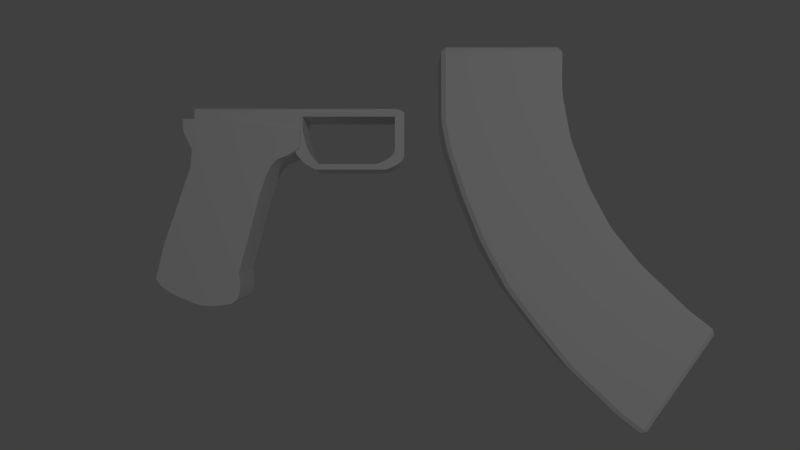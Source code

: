 # Source: ak47.blend  (saved by Blender 2.69.0; exported with 4.5.12 LTS)
import bpy
from mathutils import Matrix  # noqa: F401  (used for matrix-valued properties, if any)

bpy.ops.wm.read_factory_settings(use_empty=True)
scene = bpy.context.scene
scene.name = 'Scene'

# ---- collections
col_collection_1 = bpy.data.collections.new('Collection 1'); scene.collection.children.link(col_collection_1)

# ---- world
world_world = bpy.data.worlds.new('World'); scene.world = world_world
world_world.color = (0.05088, 0.05088, 0.05088)
world_world.use_sun_shadow = False
world_world.sun_shadow_jitter_overblur = 0.0
world_world.cycles.sampling_method = 'MANUAL'
world_world.cycles.sample_map_resolution = 256

# ---- cameras
cam_camera = bpy.data.cameras.new('Camera')
cam_camera.clip_end = 100.0
cam_camera.lens = 35.0
cam_camera.sensor_width = 32.0
cam_camera.sensor_height = 18.0
cam_camera.ortho_scale = 7.314
cam_camera.dof.focus_distance = 0.0
cam_camera.dof.aperture_fstop = 128.0

# ---- lights
light_lamp = bpy.data.lights.new('Lamp', 'POINT')
light_lamp.transmission_factor = 0.0
light_lamp.cutoff_distance = 30.0
light_lamp.energy = 100.0
light_lamp.shadow_buffer_clip_start = 1.001
light_lamp.shadow_soft_size = 0.1
light_lamp.shadow_maximum_resolution = 0.006
light_lamp.use_absolute_resolution = True
light_lamp.cycles.use_multiple_importance_sampling = False

# ---- meshes
me_plane_002 = bpy.data.meshes.new('Plane.002')
me_plane_002.from_pydata([(-0.75, -1.031, 0.2071), (1.0, -0.7732, 0.2071), (1.0, -1.031, 0.2071), (-0.5, -1.031, 0.2071), (1.0, -1.031, 0.4696), (-1.0, -1.031, 0.4696), (-0.75, 0.9947, 0.2071), (0.5, 0.9947, 0.2071), (0.0, -1.031, 0.4696), (0.25, 0.9947, 0.2071), (1.0, 0.9947, 0.2071), (-0.25, 0.9947, 0.2071), (-0.5, 0.9947, 0.2071), (-0.5, -1.031, 0.4696), (-1.0, 0.9947, 0.2071), (1.0, -2.85, 0.2071), (1.0, -2.931, 0.2071), (0.5, -1.031, 0.4696), (-0.25, -2.755, 0.2071), (1.616e-08, -2.755, 0.2071), (0.5, -2.931, 0.2071), (0.25, -2.931, 0.2071), (-1.0, -2.85, 0.2071), (-1.0, -2.755, 0.2071), (-0.75, -2.755, 0.2071), (0.75, -2.931, 0.2071), (-0.5, -2.755, 0.2071), (2.536e-08, -2.931, 0.2071), (-1.0, -2.931, 0.2071), (-0.75, -1.031, 0.4696), (0.25, -2.755, 0.2071), (-1.0, -0.7732, 0.4696), (0.75, -2.755, 0.2071), (0.75, -1.031, 0.4696), (1.0, -2.755, 0.2071), (-0.25, -2.931, 0.2071), (1.0, -0.7732, 0.4696), (-0.5, -2.931, 0.2071), (0.0, -0.7732, 0.4696), (0.5, -2.755, 0.2071), (-0.75, -2.931, 0.2071), (-0.25, -1.031, 0.4696), (0.75, 0.9947, 0.4696), (0.25, 0.9947, 0.4696), (-0.25, 0.9947, 0.4696), (0.25, -1.031, 0.4696), (-0.75, 0.9947, 0.4696), (-1.0, 0.9947, 0.06038), (1.0, 0.9947, 0.06038), (0.0, 0.9947, 0.06038), (-0.5, 0.9947, 0.06038), (0.5, 0.9947, 0.06038), (0.5, 0.9947, 0.4696), (-0.75, 0.9947, 0.06038), (-0.25, 0.9947, 0.06038), (0.25, 0.9947, 0.06038), (-0.5, 0.9947, 0.4696), (0.75, 0.9947, 0.06038), (0.0, 0.9947, 0.4696), (1.0, 0.9947, 0.4696), (-1.0, 0.9947, 0.4696), (0.75, -0.7732, 0.06038), (-0.5, -0.7732, 0.4696), (0.25, -0.7732, 0.06038), (-0.25, -0.7732, 0.06038), (-0.75, -0.7732, 0.06038), (0.5, -0.7732, 0.4696), (0.5, -0.7732, 0.06038), (-0.5, -0.7732, 0.06038), (0.25, -1.031, 0.06038), (-0.25, -1.031, 0.06038), (0.0, -0.7732, 0.06038), (1.0, -0.7732, 0.06038), (0.75, -1.031, 0.06038), (-1.0, -0.7732, 0.06038), (-0.75, -1.031, 0.06038), (0.5, -1.031, 0.06038), (-0.5, -1.031, 0.06038), (0.0, -1.031, 0.06038), (-1.0, -1.031, 0.06038), (-0.75, -0.7732, 0.4696), (-0.25, -0.7732, 0.4696), (1.0, -1.031, 0.06038), (0.25, -0.7732, 0.4696), (0.75, -0.7732, 0.4696), (1.0, -1.062, 0.6074), (-1.0, -1.062, 0.6074), (1.571e-09, -1.062, 0.6074), (-0.5, -1.062, 0.6074), (0.5, -1.062, 0.6074), (-0.75, -1.062, 0.6074), (-1.0, -0.8034, 0.6074), (0.75, -1.062, 0.6074), (1.0, -0.8034, 0.6074), (1.571e-09, -0.8034, 0.6074), (-0.25, -1.062, 0.6074), (0.25, -1.062, 0.6074), (-0.5, -0.8034, 0.6074), (0.5, -0.8034, 0.6074), (-0.75, -0.8034, 0.6074), (-0.25, -0.8034, 0.6074), (0.25, -0.8034, 0.6074), (0.75, -0.8034, 0.6074), (1.0, -1.1, 0.7367), (-1.0, -1.1, 0.7367), (3.591e-09, -1.1, 0.7367), (-0.5, -1.1, 0.7367), (0.5, -1.1, 0.7367), (-0.75, -1.1, 0.7367), (-1.0, -0.8422, 0.7367), (0.75, -1.1, 0.7367), (1.0, -0.8422, 0.7367), (3.591e-09, -0.8422, 0.7367), (-0.25, -1.1, 0.7367), (0.25, -1.1, 0.7367), (-0.5, -0.8422, 0.7367), (0.5, -0.8422, 0.7367), (-0.75, -0.8422, 0.7367), (-0.25, -0.8422, 0.7367), (0.25, -0.8422, 0.7367), (0.75, -0.8422, 0.7367), (1.0, -1.135, 0.84), (-1.0, -1.135, 0.84), (5.386e-09, -1.135, 0.84), (-0.5, -1.135, 0.84), (0.5, -1.135, 0.84), (-0.75, -1.135, 0.84), (-1.0, -0.8766, 0.84), (0.75, -1.135, 0.84), (1.0, -0.8766, 0.84), (5.386e-09, -0.8766, 0.84), (-0.25, -1.135, 0.84), (0.25, -1.135, 0.84), (-0.5, -0.8766, 0.84), (0.5, -0.8766, 0.84), (-0.75, -0.8766, 0.84), (-0.25, -0.8766, 0.84), (0.25, -0.8766, 0.84), (0.75, -0.8766, 0.84), (1.0, -1.186, 0.9305), (-1.0, -1.186, 0.9305), (8.079e-09, -1.186, 0.9305), (-0.5, -1.186, 0.9305), (0.5, -1.186, 0.9305), (-0.75, -1.186, 0.9305), (-1.0, -0.9283, 0.9305), (0.75, -1.186, 0.9305), (1.0, -0.9283, 0.9305), (8.079e-09, -0.9283, 0.9305), (-0.25, -1.186, 0.9305), (0.25, -1.186, 0.9305), (-0.5, -0.9283, 0.9305), (0.5, -0.9283, 0.9305), (-0.75, -0.9283, 0.9305), (-0.25, -0.9283, 0.9305), (0.25, -0.9283, 0.9305), (0.75, -0.9283, 0.9305), (1.0, -1.26, 1.021), (-1.0, -1.26, 1.021), (1.189e-08, -1.26, 1.021), (-0.5, -1.26, 1.021), (0.5, -1.26, 1.021), (-0.75, -1.26, 1.021), (-1.0, -1.002, 1.021), (0.75, -1.26, 1.021), (1.0, -1.002, 1.021), (1.189e-08, -1.002, 1.021), (-0.25, -1.26, 1.021), (0.25, -1.26, 1.021), (-0.5, -1.002, 1.021), (0.5, -1.002, 1.021), (-0.75, -1.002, 1.021), (-0.25, -1.002, 1.021), (0.25, -1.002, 1.021), (0.75, -1.002, 1.021), (1.0, -1.341, 1.094), (-1.0, -1.341, 1.094), (1.616e-08, -1.341, 1.094), (-0.5, -1.341, 1.094), (0.5, -1.341, 1.094), (-0.75, -1.341, 1.094), (-1.0, -1.083, 1.094), (0.75, -1.341, 1.094), (1.0, -1.083, 1.094), (1.616e-08, -1.083, 1.094), (-0.25, -1.341, 1.094), (0.25, -1.341, 1.094), (-0.5, -1.083, 1.094), (0.5, -1.083, 1.094), (-0.75, -1.083, 1.094), (-0.25, -1.083, 1.094), (0.25, -1.083, 1.094), (0.75, -1.083, 1.094), (1.0, -1.436, 1.15), (-1.0, -1.436, 1.15), (0.75, -2.52, 1.053), (-0.75, -2.52, 1.053), (0.5, -2.52, 1.053), (-0.5, -2.52, 1.053), (-1.0, -1.178, 1.15), (1.616e-08, -2.52, 1.053), (1.0, -1.178, 1.15), (2.11e-08, -1.178, 1.15), (-1.0, -2.52, 1.053), (1.0, -2.52, 1.053), (-0.5, -1.178, 1.15), (0.5, -1.178, 1.15), (-0.75, -1.178, 1.15), (-0.25, -1.178, 1.15), (0.25, -1.178, 1.15), (0.75, -1.178, 1.15), (1.0, -1.518, 1.198), (-1.0, -1.518, 1.198), (2.536e-08, -1.518, 1.198), (-0.5, -1.518, 1.198), (0.5, -1.518, 1.198), (-0.75, -1.518, 1.198), (-1.0, -1.26, 1.198), (0.75, -1.518, 1.198), (1.0, -1.26, 1.198), (2.536e-08, -1.26, 1.198), (-0.25, -1.518, 1.198), (0.25, -1.518, 1.198), (-0.5, -1.26, 1.198), (0.5, -1.26, 1.198), (-0.75, -1.26, 1.198), (-0.25, -1.26, 1.198), (0.25, -1.26, 1.198), (0.75, -1.26, 1.198), (1.0, -2.411, 1.094), (-1.0, -2.411, 1.094), (1.616e-08, -2.411, 1.094), (-0.5, -2.411, 1.094), (0.5, -2.411, 1.094), (-0.75, -2.411, 1.094), (0.75, -2.411, 1.094), (-0.25, -2.411, 1.094), (0.25, -2.411, 1.094), (1.0, -2.506, 1.15), (-1.0, -2.506, 1.15), (1.0, -2.603, 1.011), (-1.0, -2.603, 1.011), (1.616e-08, -2.603, 1.011), (-0.5, -2.603, 1.011), (0.5, -2.603, 1.011), (-0.75, -2.603, 1.011), (0.75, -2.603, 1.011), (1.0, -2.588, 1.198), (-1.0, -2.588, 1.198), (2.536e-08, -2.588, 1.198), (-0.5, -2.588, 1.198), (0.5, -2.588, 1.198), (-0.75, -2.588, 1.198), (0.75, -2.588, 1.198), (-0.25, -2.588, 1.198), (0.25, -2.588, 1.198), (-0.25, -2.52, 1.053), (0.25, -2.52, 1.053), (1.0, -2.614, 1.109), (-1.0, -2.614, 1.109), (0.75, -2.645, 0.9832), (-0.75, -2.645, 0.9832), (0.5, -2.645, 0.9832), (-0.5, -2.645, 0.9832), (1.616e-08, -2.645, 0.9832), (-1.0, -2.645, 0.9832), (1.0, -2.645, 0.9832), (1.0, -2.696, 1.156), (-1.0, -2.696, 1.156), (2.536e-08, -2.696, 1.156), (-0.5, -2.696, 1.156), (0.5, -2.696, 1.156), (-0.75, -2.696, 1.156), (0.75, -2.696, 1.156), (-0.25, -2.696, 1.156), (0.25, -2.696, 1.156), (-0.25, -2.603, 1.011), (0.25, -2.603, 1.011), (1.0, -2.698, 1.067), (-1.0, -2.698, 1.067), (1.0, -2.78, 1.114), (-1.0, -2.78, 1.114), (2.536e-08, -2.78, 1.114), (-0.5, -2.78, 1.114), (0.5, -2.78, 1.114), (-0.75, -2.78, 1.114), (0.75, -2.78, 1.114), (-0.25, -2.78, 1.114), (0.25, -2.78, 1.114), (-0.25, -2.645, 0.9832), (0.25, -2.645, 0.9832), (1.0, -2.739, 1.039), (-1.0, -2.739, 1.039), (1.0, -2.709, 0.9277), (-1.0, -2.709, 0.9277), (1.616e-08, -2.709, 0.9277), (-0.5, -2.709, 0.9277), (0.5, -2.709, 0.9277), (-0.75, -2.709, 0.9277), (0.75, -2.709, 0.9277), (1.0, -2.821, 1.087), (-1.0, -2.821, 1.087), (2.536e-08, -2.821, 1.087), (-0.5, -2.821, 1.087), (0.5, -2.821, 1.087), (-0.75, -2.821, 1.087), (0.75, -2.821, 1.087), (-0.25, -2.821, 1.087), (0.25, -2.821, 1.087), (0.75, -2.679, 0.9577), (-0.75, -2.679, 0.9577), (0.5, -2.679, 0.9577), (-0.5, -2.679, 0.9577), (1.616e-08, -2.679, 0.9577), (-1.0, -2.679, 0.9577), (1.0, -2.679, 0.9577), (-0.25, -2.679, 0.9577), (0.25, -2.679, 0.9577), (1.0, -2.774, 1.014), (-1.0, -2.774, 1.014), (0.75, -2.723, 0.9069), (-0.75, -2.723, 0.9069), (0.5, -2.723, 0.9069), (-0.5, -2.723, 0.9069), (1.616e-08, -2.723, 0.9069), (-1.0, -2.723, 0.9069), (1.0, -2.723, 0.9069), (1.0, -2.856, 1.061), (-1.0, -2.856, 1.061), (2.536e-08, -2.856, 1.061), (-0.5, -2.856, 1.061), (0.5, -2.856, 1.061), (-0.75, -2.856, 1.061), (0.75, -2.856, 1.061), (-0.25, -2.856, 1.061), (0.25, -2.856, 1.061), (-0.25, -2.709, 0.9277), (0.25, -2.709, 0.9277), (1.0, -2.804, 0.9837), (-1.0, -2.804, 0.9837), (1.0, -2.739, 0.8745), (-1.0, -2.739, 0.8745), (1.616e-08, -2.739, 0.8745), (-0.5, -2.739, 0.8745), (0.5, -2.739, 0.8745), (-0.75, -2.739, 0.8745), (0.75, -2.739, 0.8745), (1.0, -2.886, 1.031), (-1.0, -2.886, 1.031), (2.536e-08, -2.886, 1.031), (-0.5, -2.886, 1.031), (0.5, -2.886, 1.031), (-0.75, -2.886, 1.031), (0.75, -2.886, 1.031), (-0.25, -2.886, 1.031), (0.25, -2.886, 1.031), (-0.25, -2.723, 0.9069), (0.25, -2.723, 0.9069), (1.0, -2.818, 0.9629), (-1.0, -2.818, 0.9629), (0.75, -2.751, 0.8445), (-0.75, -2.751, 0.8445), (0.5, -2.751, 0.8445), (-0.5, -2.751, 0.8445), (1.616e-08, -2.751, 0.8445), (-1.0, -2.751, 0.8445), (1.0, -2.751, 0.8445), (1.0, -2.9, 1.01), (-1.0, -2.9, 1.01), (2.536e-08, -2.9, 1.01), (-0.5, -2.9, 1.01), (0.5, -2.9, 1.01), (-0.75, -2.9, 1.01), (0.75, -2.9, 1.01), (-0.25, -2.9, 1.01), (0.25, -2.9, 1.01), (-0.25, -2.739, 0.8745), (0.25, -2.739, 0.8745), (1.0, -2.834, 0.9305), (-1.0, -2.834, 0.9305), (1.0, -2.755, 0.8098), (-1.0, -2.755, 0.8098), (1.616e-08, -2.755, 0.8098), (-0.5, -2.755, 0.8098), (0.5, -2.755, 0.8098), (-0.75, -2.755, 0.8098), (0.75, -2.755, 0.8098), (1.0, -2.916, 0.9779), (-1.0, -2.916, 0.9779), (2.536e-08, -2.916, 0.9779), (-0.5, -2.916, 0.9779), (0.5, -2.916, 0.9779), (-0.75, -2.916, 0.9779), (0.75, -2.916, 0.9779), (-0.25, -2.916, 0.9779), (0.25, -2.916, 0.9779), (-0.25, -2.751, 0.8445), (0.25, -2.751, 0.8445), (1.0, -2.846, 0.9004), (-1.0, -2.846, 0.9004), (0.75, -2.755, 0.061), (-0.75, -2.755, 0.061), (0.5, -2.755, 0.061), (-0.5, -2.755, 0.061), (1.616e-08, -2.755, 0.061), (-1.0, -2.755, 0.061), (1.0, -2.755, 0.061), (1.0, -2.928, 0.9478), (-1.0, -2.928, 0.9478), (2.536e-08, -2.928, 0.9478), (-0.5, -2.928, 0.9478), (0.5, -2.928, 0.9478), (-0.75, -2.928, 0.9478), (0.75, -2.928, 0.9478), (-0.25, -2.928, 0.9478), (0.25, -2.928, 0.9478), (-0.25, -2.755, 0.8098), (0.25, -2.755, 0.8098), (1.0, -2.85, 0.8658), (-1.0, -2.85, 0.8658), (1.0, -2.931, 0.9131), (-1.0, -2.931, 0.9131), (2.536e-08, -2.931, 0.9131), (-0.5, -2.931, 0.9131), (0.5, -2.931, 0.9131), (-0.75, -2.931, 0.9131), (0.75, -2.931, 0.9131), (-0.25, -2.931, 0.9131), (0.25, -2.931, 0.9131), (-0.25, -2.755, 0.061), (0.25, -2.755, 0.061), (1.0, -2.85, 0.08037), (-1.0, -2.85, 0.08037), (2.11e-08, -2.85, 0.08037), (-0.5, -2.85, 0.08037), (0.5, -2.85, 0.08037), (-0.75, -2.85, 0.08037), (0.75, -2.85, 0.08037), (-0.25, -2.85, 0.08037), (0.25, -2.85, 0.08037), (1.0, -2.931, 0.1277), (-1.0, -2.931, 0.1277), (2.536e-08, -2.931, 0.1277), (-0.5, -2.931, 0.1277), (0.5, -2.931, 0.1277), (-0.75, -2.931, 0.1277), (0.75, -2.931, 0.1277), (-0.25, -2.931, 0.1277), (0.25, -2.931, 0.1277), (0.25, -1.031, 0.2071), (0.0, -1.031, 0.2071), (-0.25, -1.031, 0.2071), (0.5, -1.031, 0.2071), (0.75, -1.031, 0.2071), (0.0, 0.9947, 0.2071), (0.75, 0.9947, 0.2071), (-1.0, -0.7732, 0.2071), (-1.0, -1.031, 0.2071)], [], [(60, 46, 6, 14), (422, 427, 35, 27), (43, 52, 7, 9), (56, 44, 11, 12), (74, 456, 14, 47), (425, 421, 28, 40), (384, 386, 32, 39), (423, 425, 40, 37), (418, 420, 16, 15), (416, 382, 19, 18), (424, 428, 21, 20), (419, 381, 23, 22), (381, 385, 24, 23), (426, 424, 20, 25), (383, 416, 18, 26), (428, 422, 27, 21), (385, 383, 26, 24), (420, 426, 25, 16), (421, 419, 22, 28), (382, 417, 30, 19), (386, 380, 34, 32), (427, 423, 37, 35), (380, 418, 15, 34), (417, 384, 39, 30), (65, 74, 47, 53), (84, 36, 59, 42), (456, 31, 60, 14), (72, 61, 57, 48), (38, 83, 43, 58), (80, 62, 56, 46), (67, 63, 55, 51), (71, 64, 54, 49), (81, 38, 58, 44), (68, 65, 53, 50), (12, 11, 54, 50), (9, 7, 51, 55), (14, 6, 53, 47), (7, 455, 57, 51), (11, 454, 49, 54), (6, 12, 50, 53), (454, 9, 55, 49), (455, 10, 48, 57), (453, 452, 76, 73), (66, 84, 42, 52), (2, 453, 73, 82), (31, 80, 46, 60), (61, 67, 51, 57), (451, 3, 77, 70), (83, 66, 52, 43), (63, 71, 49, 55), (452, 449, 69, 76), (450, 451, 70, 78), (62, 81, 44, 56), (449, 450, 78, 69), (64, 68, 50, 54), (33, 4, 85, 92), (83, 38, 94, 101), (3, 0, 75, 77), (62, 80, 99, 97), (13, 41, 95, 88), (1, 2, 82, 72), (0, 457, 79, 75), (1, 72, 48, 10), (79, 74, 65, 68, 64, 71, 63, 67, 61, 72, 82, 73, 76, 69, 78, 70, 77, 75), (38, 81, 100, 94), (84, 66, 98, 102), (457, 456, 74, 79), (45, 17, 89, 96), (41, 8, 87, 95), (95, 87, 105, 113), (94, 100, 118, 112), (101, 94, 112, 119), (90, 88, 106, 108), (88, 95, 113, 106), (86, 90, 108, 104), (92, 85, 103, 110), (93, 102, 120, 111), (36, 84, 102, 93), (17, 33, 92, 89), (31, 5, 86, 91), (81, 62, 97, 100), (5, 29, 90, 86), (4, 36, 93, 85), (29, 13, 88, 90), (66, 83, 101, 98), (8, 45, 96, 87), (80, 31, 91, 99), (104, 108, 126, 122), (110, 103, 121, 128), (111, 120, 138, 129), (115, 117, 135, 133), (118, 115, 133, 136), (105, 114, 132, 123), (116, 119, 137, 134), (107, 110, 128, 125), (85, 93, 111, 103), (99, 91, 109, 117), (102, 98, 116, 120), (91, 86, 104, 109), (96, 89, 107, 114), (89, 92, 110, 107), (98, 101, 119, 116), (87, 96, 114, 105), (100, 97, 115, 118), (97, 99, 117, 115), (125, 128, 146, 143), (132, 125, 143, 150), (127, 122, 140, 145), (138, 134, 152, 156), (135, 127, 145, 153), (121, 129, 147, 139), (131, 123, 141, 149), (130, 136, 154, 148), (106, 113, 131, 124), (108, 106, 124, 126), (119, 112, 130, 137), (112, 118, 136, 130), (113, 105, 123, 131), (103, 111, 129, 121), (117, 109, 127, 135), (120, 116, 134, 138), (109, 104, 122, 127), (114, 107, 125, 132), (148, 154, 172, 166), (155, 148, 166, 173), (144, 142, 160, 162), (142, 149, 167, 160), (140, 144, 162, 158), (146, 139, 157, 164), (147, 156, 174, 165), (151, 153, 171, 169), (134, 137, 155, 152), (123, 132, 150, 141), (136, 133, 151, 154), (133, 135, 153, 151), (129, 138, 156, 147), (128, 121, 139, 146), (122, 126, 144, 140), (124, 131, 149, 142), (126, 124, 142, 144), (137, 130, 148, 155), (169, 171, 189, 187), (172, 169, 187, 190), (159, 168, 186, 177), (170, 173, 191, 188), (161, 164, 182, 179), (168, 161, 179, 186), (163, 158, 176, 181), (174, 170, 188, 192), (149, 141, 159, 167), (139, 147, 165, 157), (153, 145, 163, 171), (156, 152, 170, 174), (145, 140, 158, 163), (150, 143, 161, 168), (143, 146, 164, 161), (152, 155, 173, 170), (141, 150, 168, 159), (154, 151, 169, 172), (181, 176, 194, 199), (192, 188, 206, 210), (189, 181, 199, 207), (175, 183, 201, 193), (182, 175, 229, 235), (184, 190, 208, 202), (191, 184, 202, 209), (214, 216, 252, 250), (165, 174, 192, 183), (164, 157, 175, 182), (158, 162, 180, 176), (160, 167, 185, 178), (162, 160, 178, 180), (173, 166, 184, 191), (166, 172, 190, 184), (167, 159, 177, 185), (157, 165, 183, 175), (171, 163, 181, 189), (216, 212, 248, 252), (175, 193, 238, 229), (177, 186, 237, 231), (221, 214, 250, 254), (201, 210, 228, 219), (205, 207, 225, 223), (208, 205, 223, 226), (211, 218, 253, 247), (179, 182, 235, 233), (193, 211, 247, 238), (188, 191, 209, 206), (222, 213, 249, 255), (190, 187, 205, 208), (187, 189, 207, 205), (183, 192, 210, 201), (194, 176, 230, 239), (186, 179, 233, 237), (218, 215, 251, 253), (212, 216, 225, 217), (216, 214, 223, 225), (214, 221, 226, 223), (221, 213, 220, 226), (213, 222, 227, 220), (222, 215, 224, 227), (215, 218, 228, 224), (218, 211, 219, 228), (209, 202, 220, 227), (202, 208, 226, 220), (185, 177, 231, 236), (193, 201, 219, 211), (207, 199, 217, 225), (210, 206, 224, 228), (199, 194, 212, 217), (215, 222, 255, 251), (180, 178, 232, 234), (206, 209, 227, 224), (255, 249, 269, 275), (232, 236, 256, 198), (253, 251, 271, 273), (239, 230, 203, 259), (235, 229, 204, 195), (251, 255, 275, 271), (236, 231, 200, 256), (238, 247, 267, 258), (252, 248, 268, 272), (249, 254, 274, 269), (233, 235, 195, 197), (250, 252, 272, 270), (237, 233, 197, 257), (229, 238, 258, 204), (230, 234, 196, 203), (254, 250, 270, 274), (212, 194, 239, 248), (176, 180, 234, 230), (178, 185, 236, 232), (213, 221, 254, 249), (273, 271, 284, 286), (195, 204, 240, 246), (259, 203, 241, 279), (271, 275, 288, 284), (256, 200, 242, 276), (258, 267, 280, 278), (272, 268, 281, 285), (269, 274, 287, 282), (197, 195, 246, 244), (270, 272, 285, 283), (257, 197, 244, 277), (204, 258, 278, 240), (274, 270, 283, 287), (203, 196, 245, 241), (200, 257, 277, 242), (268, 259, 279, 281), (234, 232, 198, 196), (247, 253, 273, 267), (248, 239, 259, 268), (231, 237, 257, 200), (276, 242, 264, 289), (278, 280, 300, 291), (285, 281, 301, 305), (282, 287, 307, 302), (244, 246, 260, 262), (283, 285, 305, 303), (277, 244, 262, 290), (240, 278, 291, 266), (287, 283, 303, 307), (246, 240, 266, 260), (242, 277, 290, 264), (281, 279, 292, 301), (280, 286, 306, 300), (245, 243, 263, 261), (288, 282, 302, 308), (243, 276, 289, 263), (198, 256, 276, 243), (275, 269, 282, 288), (196, 198, 243, 245), (267, 273, 286, 280), (290, 262, 311, 317), (266, 291, 318, 315), (307, 303, 330, 334), (264, 290, 317, 313), (265, 261, 310, 314), (301, 292, 319, 328), (300, 306, 333, 327), (261, 263, 312, 310), (308, 302, 329, 335), (263, 289, 316, 312), (306, 304, 331, 333), (292, 265, 314, 319), (260, 266, 315, 309), (304, 308, 335, 331), (289, 264, 313, 316), (291, 300, 327, 318), (284, 288, 308, 304), (279, 241, 265, 292), (241, 245, 261, 265), (286, 284, 304, 306), (315, 318, 338, 293), (309, 315, 293, 299), (334, 330, 350, 354), (313, 317, 337, 295), (328, 319, 339, 348), (327, 333, 353, 347), (310, 312, 296, 298), (335, 329, 349, 355), (312, 316, 336, 296), (333, 331, 351, 353), (319, 314, 294, 339), (314, 310, 298, 294), (331, 335, 355, 351), (316, 313, 295, 336), (318, 327, 347, 338), (332, 328, 348, 352), (303, 305, 332, 330), (262, 260, 309, 311), (302, 307, 334, 329), (305, 301, 328, 332), (348, 339, 359, 368), (347, 353, 373, 367), (298, 296, 323, 321), (355, 349, 369, 375), (296, 336, 356, 323), (294, 298, 321, 325), (353, 351, 371, 373), (339, 294, 325, 359), (351, 355, 375, 371), (336, 295, 324, 356), (338, 347, 367, 358), (352, 348, 368, 372), (349, 354, 374, 369), (297, 299, 320, 322), (350, 352, 372, 370), (337, 297, 322, 357), (317, 311, 297, 337), (330, 332, 352, 350), (311, 309, 299, 297), (329, 334, 354, 349), (375, 369, 389, 395), (323, 356, 376, 343), (373, 371, 391, 393), (320, 326, 340, 346), (359, 325, 341, 379), (371, 375, 395, 391), (356, 324, 342, 376), (358, 367, 387, 378), (372, 368, 388, 392), (369, 374, 394, 389), (322, 320, 346, 344), (370, 372, 392, 390), (357, 322, 344, 377), (326, 358, 378, 340), (374, 370, 390, 394), (325, 321, 345, 341), (295, 337, 357, 324), (354, 350, 370, 374), (299, 293, 326, 320), (293, 338, 358, 326), (379, 341, 365, 399), (391, 395, 415, 411), (376, 342, 364, 396), (378, 387, 407, 398), (392, 388, 408, 412), (389, 394, 414, 409), (344, 346, 360, 362), (390, 392, 412, 410), (377, 344, 362, 397), (340, 378, 398, 366), (394, 390, 410, 414), (346, 340, 366, 360), (342, 377, 397, 364), (388, 379, 399, 408), (387, 393, 413, 407), (345, 343, 363, 361), (321, 323, 343, 345), (367, 373, 393, 387), (368, 359, 379, 388), (324, 357, 377, 342), (412, 408, 421, 425), (409, 414, 427, 422), (362, 360, 386, 384), (410, 412, 425, 423), (397, 362, 384, 417), (366, 398, 418, 380), (414, 410, 423, 427), (365, 361, 385, 381), (364, 397, 417, 382), (408, 399, 419, 421), (407, 413, 426, 420), (361, 363, 383, 385), (415, 409, 422, 428), (363, 396, 416, 383), (413, 411, 424, 426), (360, 366, 380, 386), (341, 345, 361, 365), (393, 391, 411, 413), (343, 376, 396, 363), (395, 389, 409, 415), (30, 39, 402, 430), (34, 15, 431, 406), (35, 37, 443, 447), (32, 34, 406, 400), (19, 30, 430, 404), (28, 22, 432, 441), (16, 25, 446, 440), (24, 26, 403, 401), (21, 27, 442, 448), (26, 18, 429, 403), (25, 20, 444, 446), (23, 24, 401, 405), (22, 23, 405, 432), (20, 21, 448, 444), (18, 19, 404, 429), (15, 16, 440, 431), (398, 407, 420, 418), (396, 364, 382, 416), (411, 415, 428, 424), (399, 365, 381, 419), (429, 404, 433, 438), (401, 403, 434, 436), (436, 434, 443, 445), (434, 438, 447, 443), (432, 436, 445, 441), (437, 431, 440, 446), (433, 439, 448, 442), (430, 402, 435, 439), (402, 400, 437, 435), (404, 430, 439, 433), (400, 406, 431, 437), (405, 401, 436, 432), (403, 429, 438, 434), (438, 433, 442, 447), (439, 435, 444, 448), (435, 437, 446, 444), (37, 40, 445, 443), (39, 32, 400, 402), (27, 35, 447, 442), (40, 28, 441, 445), (52, 42, 455, 7), (44, 58, 454, 11), (46, 56, 12, 6), (58, 43, 9, 454), (42, 59, 10, 455), (33, 17, 452, 453), (4, 33, 453, 2), (41, 13, 3, 451), (17, 45, 449, 452), (8, 41, 451, 450), (45, 8, 450, 449), (13, 29, 0, 3), (36, 4, 2, 1), (29, 5, 457, 0), (36, 1, 10, 59), (5, 31, 456, 457), (401, 405, 79, 75), (403, 401, 75, 77), (429, 403, 77, 70), (404, 429, 70, 78), (430, 404, 78, 69), (402, 430, 69, 76), (400, 402, 76, 73), (406, 400, 73, 82), (0, 457, 23, 24), (24, 26, 3, 0), (451, 3, 26, 18), (450, 451, 18, 19), (449, 450, 19, 30), (452, 449, 30, 39), (453, 452, 39, 32), (2, 453, 32, 34), (2, 34, 406, 82), (23, 457, 79, 405)])
me_plane_002.use_remesh_preserve_volume = False
me_plane_002.use_remesh_preserve_attributes = False
me_plane_002.use_mirror_vertex_groups = False
me_plane_002.update()
me_plane = bpy.data.meshes.new('Plane')
me_plane.from_pydata([(1.373, -1.332, -0.112), (-1.373, -1.332, -0.112), (1.373, 1.231, -0.05187), (-1.373, 1.231, -0.05187), (1.373, -1.221, -1.117), (-1.373, -1.221, -1.117), (1.373, 1.362, -1.176), (-1.373, 1.362, -1.176), (1.373, -0.9884, -3.708), (-1.373, -0.9884, -3.708), (1.373, 1.422, -3.83), (-1.373, 1.422, -3.83), (1.373, -0.9653, -4.293), (-1.373, -0.9653, -4.293), (1.373, 1.577, -4.367), (-1.373, 1.577, -4.367), (1.373, -0.9879, -4.593), (-1.373, -0.9879, -4.593), (1.373, 1.993, -4.77), (-1.373, 1.993, -4.77), (1.373, -1.01, -4.764), (-1.373, -1.01, -4.764), (1.373, 2.092, -4.933), (-1.373, 2.092, -4.933), (1.373, -1.091, -4.948), (-1.373, -1.091, -4.948), (1.373, 2.196, -5.187), (-1.373, 2.196, -5.187), (-9.101e-18, -1.332, -0.112), (-2.041e-18, 1.231, -0.05187), (-1.373, -0.09873, 0.2699), (1.373, -0.09873, 0.2699), (2.192e-17, -0.09873, 0.2699), (-0.6863, -1.332, -0.112), (-0.6863, 1.231, -0.05187), (-1.373, -0.7506, 0.176), (1.373, 0.6047, 0.2229), (0.6863, -1.332, -0.112), (0.6863, 1.231, -0.05187), (-1.373, 0.6047, 0.2229), (1.373, -0.7506, 0.176), (0.6863, -0.09873, 0.2699), (-0.6863, -0.09873, 0.2699), (1.43e-17, -0.7506, 0.176), (1.811e-17, 0.6047, 0.2229), (0.6863, 0.6047, 0.2229), (0.6863, -0.7506, 0.176), (-0.6863, -0.7506, 0.176), (-0.6863, 0.6047, 0.2229), (-1.029, -1.332, -0.112), (-1.029, 1.231, -0.05187), (-1.373, -1.044, 0.04074), (1.373, 0.9822, 0.1291), (1.029, -1.332, -0.112), (1.029, 1.231, -0.05187), (-1.373, 0.9822, 0.1291), (1.373, -1.044, 0.04074), (1.029, -0.09873, 0.2699), (-1.029, -0.09873, 0.2699), (3.31e-18, -1.044, 0.04074), (2.097e-17, 0.2487, 0.2581), (-0.3431, -1.332, -0.112), (-0.3431, 1.231, -0.05187), (-1.373, -0.4397, 0.264), (1.373, 0.2487, 0.2581), (0.3431, -1.332, -0.112), (0.3431, 1.231, -0.05187), (-1.373, 0.2487, 0.2581), (1.373, -0.4397, 0.264), (0.3431, -0.09873, 0.2699), (-0.3431, -0.09873, 0.2699), (2.145e-17, -0.4397, 0.264), (1.048e-17, 0.9822, 0.1291), (1.029, 0.6047, 0.2229), (0.3431, 0.6047, 0.2229), (0.6863, 0.2487, 0.2581), (0.6863, 0.9822, 0.1291), (1.029, -0.7506, 0.176), (0.3431, -0.7506, 0.176), (0.6863, -1.044, 0.04074), (0.6863, -0.4397, 0.264), (-0.3431, -0.7506, 0.176), (-1.029, -0.7506, 0.176), (-0.6863, -1.044, 0.04074), (-0.6863, -0.4397, 0.264), (-0.3431, 0.6047, 0.2229), (-1.029, 0.6047, 0.2229), (-0.6863, 0.2487, 0.2581), (-0.6863, 0.9822, 0.1291), (1.029, 0.9822, 0.1291), (1.029, -0.4397, 0.264), (-0.3431, -0.4397, 0.264), (-0.3431, 0.9822, 0.1291), (1.029, 0.2487, 0.2581), (0.3431, 0.2487, 0.2581), (0.3431, 0.9822, 0.1291), (1.029, -1.044, 0.04074), (0.3431, -1.044, 0.04074), (0.3431, -0.4397, 0.264), (-0.3431, -1.044, 0.04074), (-1.029, -1.044, 0.04074), (-1.029, -0.4397, 0.264), (-0.3431, 0.2487, 0.2581), (-1.029, 0.2487, 0.2581), (-1.029, 0.9822, 0.1291), (-0.3431, -1.221, -1.117), (0.3431, -1.221, -1.117), (1.029, -1.221, -1.117), (-1.029, -1.221, -1.117), (-0.6863, -1.221, -1.117), (0.6863, -1.221, -1.117), (0.0, -1.221, -1.117), (-0.1716, -1.332, -0.112), (-0.5147, -1.332, -0.112), (-0.8578, -1.332, -0.112), (-1.201, -1.332, -0.112), (-1.373, -1.436, -0.6729), (0.8578, -1.332, -0.112), (1.201, -1.332, -0.112), (0.5147, -1.332, -0.112), (0.1716, -1.332, -0.112), (1.373, -1.436, -0.6729), (1.201, -1.221, -1.117), (0.8578, -1.221, -1.117), (0.5147, -1.221, -1.117), (0.1716, -1.221, -1.117), (-0.1716, -1.221, -1.117), (-0.5147, -1.221, -1.117), (-0.8578, -1.221, -1.117), (-1.201, -1.221, -1.117), (-1.029, -1.436, -0.6729), (-0.6863, -1.436, -0.6729), (-0.3431, -1.436, -0.6729), (-6.844e-18, -1.436, -0.6729), (0.3431, -1.436, -0.6729), (0.6863, -1.436, -0.6729), (1.029, -1.436, -0.6729), (-0.1716, -1.436, -0.6729), (-0.5147, -1.436, -0.6729), (-1.201, -1.436, -0.6729), (-0.8578, -1.436, -0.6729), (0.1716, -1.436, -0.6729), (0.5147, -1.436, -0.6729), (0.8578, -1.436, -0.6729), (1.201, -1.436, -0.6729), (-0.2573, -1.332, -0.112), (-0.4289, -1.332, -0.112), (-0.9436, -1.332, -0.112), (-1.115, -1.332, -0.112), (-1.373, -1.343, -0.9003), (0.9436, -1.332, -0.112), (1.115, -1.332, -0.112), (0.4289, -1.332, -0.112), (0.2573, -1.332, -0.112), (1.373, -1.343, -0.9003), (1.287, -1.221, -1.117), (0.772, -1.221, -1.117), (0.6005, -1.221, -1.117), (0.08578, -1.221, -1.117), (-0.08578, -1.221, -1.117), (-0.6005, -1.221, -1.117), (-0.772, -1.221, -1.117), (-1.287, -1.221, -1.117), (-1.029, -1.343, -0.9003), (-0.6863, -1.343, -0.9003), (-0.3431, -1.343, -0.9003), (-3.633e-18, -1.343, -0.9003), (0.3431, -1.343, -0.9003), (0.6863, -1.343, -0.9003), (1.029, -1.343, -0.9003), (-0.08578, -1.332, -0.112), (-0.6005, -1.332, -0.112), (-0.772, -1.332, -0.112), (-1.287, -1.332, -0.112), (-1.373, -1.463, -0.4216), (0.772, -1.332, -0.112), (1.287, -1.332, -0.112), (0.6005, -1.332, -0.112), (0.08578, -1.332, -0.112), (1.373, -1.463, -0.4216), (1.115, -1.221, -1.117), (0.9436, -1.221, -1.117), (0.4289, -1.221, -1.117), (0.2573, -1.221, -1.117), (-0.2573, -1.221, -1.117), (-0.4289, -1.221, -1.117), (-0.9436, -1.221, -1.117), (-1.115, -1.221, -1.117), (-1.029, -1.463, -0.4216), (-0.6863, -1.463, -0.4216), (-0.3431, -1.463, -0.4216), (-9.119e-18, -1.463, -0.4216), (0.3431, -1.463, -0.4216), (0.6863, -1.463, -0.4216), (1.029, -1.463, -0.4216), (-0.2573, -1.436, -0.6729), (-0.08578, -1.436, -0.6729), (-0.1716, -1.463, -0.4216), (-0.1716, -1.343, -0.9003), (-0.5147, -1.343, -0.9003), (-0.5147, -1.463, -0.4216), (-0.6005, -1.436, -0.6729), (-0.4289, -1.436, -0.6729), (-1.201, -1.343, -0.9003), (-1.201, -1.463, -0.4216), (-1.287, -1.436, -0.6729), (-1.115, -1.436, -0.6729), (-0.9436, -1.436, -0.6729), (-0.772, -1.436, -0.6729), (-0.8578, -1.463, -0.4216), (-0.8578, -1.343, -0.9003), (0.1716, -1.343, -0.9003), (0.1716, -1.463, -0.4216), (0.08578, -1.436, -0.6729), (0.2573, -1.436, -0.6729), (0.4289, -1.436, -0.6729), (0.6005, -1.436, -0.6729), (0.5147, -1.463, -0.4216), (0.5147, -1.343, -0.9003), (0.8578, -1.343, -0.9003), (0.8578, -1.463, -0.4216), (0.772, -1.436, -0.6729), (0.9436, -1.436, -0.6729), (1.115, -1.436, -0.6729), (1.287, -1.436, -0.6729), (1.201, -1.463, -0.4216), (1.201, -1.343, -0.9003), (-0.2573, -1.343, -0.9003), (-0.4289, -1.343, -0.9003), (-1.115, -1.343, -0.9003), (-0.9436, -1.343, -0.9003), (0.2573, -1.343, -0.9003), (0.4289, -1.343, -0.9003), (0.9436, -1.343, -0.9003), (1.115, -1.343, -0.9003), (-0.2573, -1.463, -0.4216), (-0.08578, -1.463, -0.4216), (-0.08578, -1.343, -0.9003), (-0.6005, -1.343, -0.9003), (-0.6005, -1.463, -0.4216), (-0.4289, -1.463, -0.4216), (-1.287, -1.343, -0.9003), (-1.287, -1.463, -0.4216), (-1.115, -1.463, -0.4216), (-0.9436, -1.463, -0.4216), (-0.772, -1.463, -0.4216), (-0.772, -1.343, -0.9003), (0.08578, -1.343, -0.9003), (0.08578, -1.463, -0.4216), (0.2573, -1.463, -0.4216), (0.4289, -1.463, -0.4216), (0.6005, -1.463, -0.4216), (0.6005, -1.343, -0.9003), (0.772, -1.343, -0.9003), (0.772, -1.463, -0.4216), (0.9436, -1.463, -0.4216), (1.115, -1.463, -0.4216), (1.287, -1.463, -0.4216), (1.287, -1.343, -0.9003), (-0.3002, -1.332, -0.112), (-0.386, -1.332, -0.112), (-0.9865, -1.332, -0.112), (-1.072, -1.332, -0.112), (-1.373, -1.287, -1.011), (0.9865, -1.332, -0.112), (1.072, -1.332, -0.112), (0.386, -1.332, -0.112), (0.3002, -1.332, -0.112), (1.373, -1.287, -1.011), (1.33, -1.221, -1.117), (0.7291, -1.221, -1.117), (0.6434, -1.221, -1.117), (0.04289, -1.221, -1.117), (-0.04289, -1.221, -1.117), (-0.6434, -1.221, -1.117), (-0.7291, -1.221, -1.117), (-1.33, -1.221, -1.117), (-1.029, -1.287, -1.011), (-0.6863, -1.287, -1.011), (-0.3431, -1.287, -1.011), (-1.886e-18, -1.287, -1.011), (0.3431, -1.287, -1.011), (0.6863, -1.287, -1.011), (1.029, -1.287, -1.011), (-0.04289, -1.332, -0.112), (-0.6434, -1.332, -0.112), (-0.7291, -1.332, -0.112), (-1.33, -1.332, -0.112), (-1.373, -1.458, -0.2888), (0.7291, -1.332, -0.112), (1.33, -1.332, -0.112), (0.6434, -1.332, -0.112), (0.04289, -1.332, -0.112), (1.373, -1.458, -0.2888), (1.072, -1.221, -1.117), (0.9865, -1.221, -1.117), (0.386, -1.221, -1.117), (0.3002, -1.221, -1.117), (-0.3002, -1.221, -1.117), (-0.386, -1.221, -1.117), (-0.9865, -1.221, -1.117), (-1.072, -1.221, -1.117), (-1.029, -1.458, -0.2888), (-0.6863, -1.458, -0.2888), (-0.3431, -1.458, -0.2888), (-9.976e-18, -1.458, -0.2888), (0.3431, -1.458, -0.2888), (0.6863, -1.458, -0.2888), (1.029, -1.458, -0.2888), (-0.3002, -1.436, -0.6729), (-0.04289, -1.436, -0.6729), (-0.1716, -1.458, -0.2888), (-0.1716, -1.399, -0.7902), (-0.5147, -1.287, -1.011), (-0.5147, -1.458, -0.2888), (-0.6434, -1.436, -0.6729), (-0.4718, -1.436, -0.6729), (-1.201, -1.287, -1.011), (-1.201, -1.458, -0.2888), (-1.33, -1.436, -0.6729), (-1.158, -1.436, -0.6729), (-0.9865, -1.436, -0.6729), (-0.7291, -1.436, -0.6729), (-0.8578, -1.458, -0.2888), (-0.8578, -1.399, -0.7902), (0.1716, -1.287, -1.011), (0.1716, -1.458, -0.2888), (0.04289, -1.436, -0.6729), (0.2145, -1.436, -0.6729), (0.386, -1.436, -0.6729), (0.6434, -1.436, -0.6729), (0.5147, -1.458, -0.2888), (0.5147, -1.399, -0.7902), (0.8578, -1.287, -1.011), (0.8578, -1.458, -0.2888), (0.7291, -1.436, -0.6729), (0.9007, -1.436, -0.6729), (1.072, -1.436, -0.6729), (1.33, -1.436, -0.6729), (1.201, -1.458, -0.2888), (1.201, -1.399, -0.7902), (-0.2145, -1.332, -0.112), (-0.4718, -1.332, -0.112), (-0.9007, -1.332, -0.112), (-1.158, -1.332, -0.112), (-1.373, -1.399, -0.7902), (0.9007, -1.332, -0.112), (1.158, -1.332, -0.112), (0.4718, -1.332, -0.112), (0.2145, -1.332, -0.112), (1.373, -1.399, -0.7902), (1.244, -1.221, -1.117), (0.8149, -1.221, -1.117), (0.5576, -1.221, -1.117), (0.1287, -1.221, -1.117), (-0.1287, -1.221, -1.117), (-0.5576, -1.221, -1.117), (-0.8149, -1.221, -1.117), (-1.244, -1.221, -1.117), (-1.029, -1.399, -0.7902), (-0.6863, -1.399, -0.7902), (-0.3431, -1.399, -0.7902), (-5.379e-18, -1.399, -0.7902), (0.3431, -1.399, -0.7902), (0.6863, -1.399, -0.7902), (1.029, -1.399, -0.7902), (-0.1287, -1.332, -0.112), (-0.5576, -1.332, -0.112), (-0.8149, -1.332, -0.112), (-1.244, -1.332, -0.112), (-1.373, -1.456, -0.5496), (0.8149, -1.332, -0.112), (1.244, -1.332, -0.112), (0.5576, -1.332, -0.112), (0.1287, -1.332, -0.112), (1.373, -1.456, -0.5496), (1.158, -1.221, -1.117), (0.9007, -1.221, -1.117), (0.4718, -1.221, -1.117), (0.2145, -1.221, -1.117), (-0.2145, -1.221, -1.117), (-0.4718, -1.221, -1.117), (-0.9007, -1.221, -1.117), (-1.158, -1.221, -1.117), (-1.029, -1.456, -0.5496), (-0.6863, -1.456, -0.5496), (-0.3431, -1.456, -0.5496), (-8.075e-18, -1.456, -0.5496), (0.3431, -1.456, -0.5496), (0.6863, -1.456, -0.5496), (1.029, -1.456, -0.5496), (-0.2145, -1.436, -0.6729), (-0.1287, -1.436, -0.6729), (-0.1716, -1.456, -0.5496), (-0.1716, -1.287, -1.011), (-0.5147, -1.399, -0.7902), (-0.5147, -1.456, -0.5496), (-0.5576, -1.436, -0.6729), (-0.386, -1.436, -0.6729), (-1.201, -1.399, -0.7902), (-1.201, -1.456, -0.5496), (-1.244, -1.436, -0.6729), (-1.072, -1.436, -0.6729), (-0.9007, -1.436, -0.6729), (-0.8149, -1.436, -0.6729), (-0.8578, -1.456, -0.5496), (-0.8578, -1.287, -1.011), (0.1716, -1.399, -0.7902), (0.1716, -1.456, -0.5496), (0.1287, -1.436, -0.6729), (0.3002, -1.436, -0.6729), (0.4718, -1.436, -0.6729), (0.5576, -1.436, -0.6729), (0.5147, -1.456, -0.5496), (0.5147, -1.287, -1.011), (0.8578, -1.399, -0.7902), (0.8578, -1.456, -0.5496), (0.8149, -1.436, -0.6729), (0.9865, -1.436, -0.6729), (1.158, -1.436, -0.6729), (1.244, -1.436, -0.6729), (1.201, -1.456, -0.5496), (1.201, -1.287, -1.011), (-0.3002, -1.343, -0.9003), (-0.2145, -1.343, -0.9003), (-0.2573, -1.399, -0.7902), (-0.2573, -1.287, -1.011), (-0.4289, -1.287, -1.011), (-0.4289, -1.399, -0.7902), (-0.4718, -1.343, -0.9003), (-0.386, -1.343, -0.9003), (-1.115, -1.287, -1.011), (-1.115, -1.399, -0.7902), (-1.158, -1.343, -0.9003), (-1.072, -1.343, -0.9003), (-0.9865, -1.343, -0.9003), (-0.9007, -1.343, -0.9003), (-0.9436, -1.399, -0.7902), (-0.9436, -1.287, -1.011), (0.2573, -1.287, -1.011), (0.2573, -1.399, -0.7902), (0.2145, -1.343, -0.9003), (0.3002, -1.343, -0.9003), (0.386, -1.343, -0.9003), (0.4718, -1.343, -0.9003), (0.4289, -1.399, -0.7902), (0.4289, -1.287, -1.011), (0.9436, -1.287, -1.011), (0.9436, -1.399, -0.7902), (0.9007, -1.343, -0.9003), (0.9865, -1.343, -0.9003), (1.072, -1.343, -0.9003), (1.158, -1.343, -0.9003), (1.115, -1.399, -0.7902), (1.115, -1.287, -1.011), (-0.3002, -1.463, -0.4216), (-0.2145, -1.463, -0.4216), (-0.2573, -1.458, -0.2888), (-0.2573, -1.456, -0.5496), (-0.1287, -1.463, -0.4216), (-0.04289, -1.463, -0.4216), (-0.08578, -1.458, -0.2888), (-0.08578, -1.456, -0.5496), (-0.1287, -1.343, -0.9003), (-0.04289, -1.343, -0.9003), (-0.08578, -1.399, -0.7902), (-0.08578, -1.287, -1.011), (-0.6005, -1.287, -1.011), (-0.6005, -1.399, -0.7902), (-0.6434, -1.343, -0.9003), (-0.5576, -1.343, -0.9003), (-0.6005, -1.456, -0.5496), (-0.6005, -1.458, -0.2888), (-0.6434, -1.463, -0.4216), (-0.5576, -1.463, -0.4216), (-0.4289, -1.456, -0.5496), (-0.4289, -1.458, -0.2888), (-0.4718, -1.463, -0.4216), (-0.386, -1.463, -0.4216), (-1.287, -1.287, -1.011), (-1.287, -1.399, -0.7902), (-1.33, -1.343, -0.9003), (-1.244, -1.343, -0.9003), (-1.287, -1.456, -0.5496), (-1.287, -1.458, -0.2888), (-1.33, -1.463, -0.4216), (-1.244, -1.463, -0.4216), (-1.115, -1.456, -0.5496), (-1.115, -1.458, -0.2888), (-1.158, -1.463, -0.4216), (-1.072, -1.463, -0.4216), (-0.9865, -1.463, -0.4216), (-0.9007, -1.463, -0.4216), (-0.9436, -1.458, -0.2888), (-0.9436, -1.456, -0.5496), (-0.8149, -1.463, -0.4216), (-0.7291, -1.463, -0.4216), (-0.772, -1.458, -0.2888), (-0.772, -1.456, -0.5496), (-0.8149, -1.343, -0.9003), (-0.7291, -1.343, -0.9003), (-0.772, -1.399, -0.7902), (-0.772, -1.287, -1.011), (0.08578, -1.287, -1.011), (0.08578, -1.399, -0.7902), (0.04289, -1.343, -0.9003), (0.1287, -1.343, -0.9003), (0.08578, -1.456, -0.5496), (0.08578, -1.458, -0.2888), (0.04289, -1.463, -0.4216), (0.1287, -1.463, -0.4216), (0.2573, -1.456, -0.5496), (0.2573, -1.458, -0.2888), (0.2145, -1.463, -0.4216), (0.3002, -1.463, -0.4216), (0.386, -1.463, -0.4216), (0.4718, -1.463, -0.4216), (0.4289, -1.458, -0.2888), (0.4289, -1.456, -0.5496), (0.5576, -1.463, -0.4216), (0.6434, -1.463, -0.4216), (0.6005, -1.458, -0.2888), (0.6005, -1.456, -0.5496), (0.5576, -1.343, -0.9003), (0.6434, -1.343, -0.9003), (0.6005, -1.399, -0.7902), (0.6005, -1.287, -1.011), (0.772, -1.287, -1.011), (0.772, -1.399, -0.7902), (0.7291, -1.343, -0.9003), (0.8149, -1.343, -0.9003), (0.772, -1.456, -0.5496), (0.772, -1.458, -0.2888), (0.7291, -1.463, -0.4216), (0.8149, -1.463, -0.4216), (0.9436, -1.456, -0.5496), (0.9436, -1.458, -0.2888), (0.9007, -1.463, -0.4216), (0.9865, -1.463, -0.4216), (1.072, -1.463, -0.4216), (1.158, -1.463, -0.4216), (1.115, -1.458, -0.2888), (1.115, -1.456, -0.5496), (1.244, -1.463, -0.4216), (1.33, -1.463, -0.4216), (1.287, -1.458, -0.2888), (1.287, -1.456, -0.5496), (1.244, -1.343, -0.9003), (1.33, -1.343, -0.9003), (1.287, -1.399, -0.7902), (1.287, -1.287, -1.011), (-0.3002, -1.287, -1.011), (-0.386, -1.287, -1.011), (-1.072, -1.287, -1.011), (-0.9865, -1.287, -1.011), (0.3002, -1.287, -1.011), (0.386, -1.287, -1.011), (0.9865, -1.287, -1.011), (1.072, -1.287, -1.011), (-0.3002, -1.456, -0.5496), (-0.1287, -1.456, -0.5496), (-0.1287, -1.287, -1.011), (-0.5576, -1.287, -1.011), (-0.5576, -1.456, -0.5496), (-0.386, -1.456, -0.5496), (-1.244, -1.287, -1.011), (-1.244, -1.456, -0.5496), (-1.072, -1.456, -0.5496), (-0.9865, -1.456, -0.5496), (-0.8149, -1.456, -0.5496), (-0.8149, -1.287, -1.011), (0.1287, -1.287, -1.011), (0.1287, -1.456, -0.5496), (0.3002, -1.456, -0.5496), (0.386, -1.456, -0.5496), (0.5576, -1.456, -0.5496), (0.5576, -1.287, -1.011), (0.8149, -1.287, -1.011), (0.8149, -1.456, -0.5496), (0.9865, -1.456, -0.5496), (1.072, -1.456, -0.5496), (1.244, -1.456, -0.5496), (1.244, -1.287, -1.011), (-0.3002, -1.399, -0.7902), (-0.2145, -1.399, -0.7902), (-0.2145, -1.287, -1.011), (-0.4718, -1.287, -1.011), (-0.4718, -1.399, -0.7902), (-0.386, -1.399, -0.7902), (-1.158, -1.287, -1.011), (-1.158, -1.399, -0.7902), (-1.072, -1.399, -0.7902), (-0.9865, -1.399, -0.7902), (-0.9007, -1.399, -0.7902), (-0.9007, -1.287, -1.011), (0.2145, -1.287, -1.011), (0.2145, -1.399, -0.7902), (0.3002, -1.399, -0.7902), (0.386, -1.399, -0.7902), (0.4718, -1.399, -0.7902), (0.4718, -1.287, -1.011), (0.9007, -1.287, -1.011), (0.9007, -1.399, -0.7902), (0.9865, -1.399, -0.7902), (1.072, -1.399, -0.7902), (1.158, -1.399, -0.7902), (1.158, -1.287, -1.011), (-0.3002, -1.458, -0.2888), (-0.2145, -1.458, -0.2888), (-0.2145, -1.456, -0.5496), (-0.1287, -1.458, -0.2888), (-0.04289, -1.458, -0.2888), (-0.04289, -1.456, -0.5496), (-0.1287, -1.399, -0.7902), (-0.04289, -1.399, -0.7902), (-0.04289, -1.287, -1.011), (-0.6434, -1.287, -1.011), (-0.6434, -1.399, -0.7902), (-0.5576, -1.399, -0.7902), (-0.6434, -1.456, -0.5496), (-0.6434, -1.458, -0.2888), (-0.5576, -1.458, -0.2888), (-0.4718, -1.456, -0.5496), (-0.4718, -1.458, -0.2888), (-0.386, -1.458, -0.2888), (-1.33, -1.287, -1.011), (-1.33, -1.399, -0.7902), (-1.244, -1.399, -0.7902), (-1.33, -1.456, -0.5496), (-1.33, -1.458, -0.2888), (-1.244, -1.458, -0.2888), (-1.158, -1.456, -0.5496), (-1.158, -1.458, -0.2888), (-1.072, -1.458, -0.2888), (-0.9865, -1.458, -0.2888), (-0.9007, -1.458, -0.2888), (-0.9007, -1.456, -0.5496), (-0.8149, -1.458, -0.2888), (-0.7291, -1.458, -0.2888), (-0.7291, -1.456, -0.5496), (-0.8149, -1.399, -0.7902), (-0.7291, -1.399, -0.7902), (-0.7291, -1.287, -1.011), (0.04289, -1.287, -1.011), (0.04289, -1.399, -0.7902), (0.1287, -1.399, -0.7902), (0.04289, -1.456, -0.5496), (0.04289, -1.458, -0.2888), (0.1287, -1.458, -0.2888), (0.2145, -1.456, -0.5496), (0.2145, -1.458, -0.2888), (0.3002, -1.458, -0.2888), (0.386, -1.458, -0.2888), (0.4718, -1.458, -0.2888), (0.4718, -1.456, -0.5496), (0.5576, -1.458, -0.2888), (0.6434, -1.458, -0.2888), (0.6434, -1.456, -0.5496), (0.5576, -1.399, -0.7902), (0.6434, -1.399, -0.7902), (0.6434, -1.287, -1.011), (0.7291, -1.287, -1.011), (0.7291, -1.399, -0.7902), (0.8149, -1.399, -0.7902), (0.7291, -1.456, -0.5496), (0.7291, -1.458, -0.2888), (0.8149, -1.458, -0.2888), (0.9007, -1.456, -0.5496), (0.9007, -1.458, -0.2888), (0.9865, -1.458, -0.2888), (1.072, -1.458, -0.2888), (1.158, -1.458, -0.2888), (1.158, -1.456, -0.5496), (1.244, -1.458, -0.2888), (1.33, -1.458, -0.2888), (1.33, -1.456, -0.5496), (1.244, -1.399, -0.7902), (1.33, -1.399, -0.7902), (1.33, -1.287, -1.011), (1.373, -1.144, -5.025), (-1.373, -1.144, -5.025), (1.373, 2.078, -5.23), (-1.373, 2.078, -5.23), (1.373, -1.256, -5.136), (-1.373, -1.256, -5.136), (1.373, 1.943, -5.279), (-1.373, 1.943, -5.279), (1.373, -1.38, -5.232), (-1.373, -1.38, -5.232), (1.373, 1.803, -5.331), (-1.373, 1.803, -5.331), (1.373, -1.477, -5.357), (-1.373, -1.477, -5.357), (1.373, 1.691, -5.372), (-1.373, 1.691, -5.372), (1.373, -1.538, -5.443), (-1.373, -1.538, -5.443), (1.373, 1.606, -5.403), (-1.373, 1.606, -5.403), (1.373, -1.602, -5.53), (-1.373, -1.602, -5.53), (1.373, 1.522, -5.433), (-1.373, 1.522, -5.433), (1.373, -1.655, -5.613), (-1.373, -1.655, -5.613), (1.373, 1.438, -5.464), (-1.373, 1.438, -5.464), (1.373, -1.655, -5.683), (-1.373, -1.655, -5.683), (1.373, 1.415, -5.472), (-1.373, 1.415, -5.472), (1.373, -1.476, -6.172), (-1.373, -1.476, -6.172), (1.373, 1.113, -5.583), (-1.373, 1.113, -5.583)], [], [(89, 54, 2, 52), (4, 6, 10, 8), (2, 54, 38, 66, 29, 62, 34, 50, 3, 7, 6), (8, 10, 14, 12), (7, 5, 9, 11), (6, 7, 11, 10), (9, 5, 276, 162, 358, 129, 383, 187, 301, 108, 300, 186, 382, 128, 357, 161, 275, 109, 274, 160, 356, 127, 381, 185, 299, 105, 298, 184, 380, 126, 355, 159, 273, 111, 272, 158, 354, 125, 379, 183, 297, 106, 296, 182, 378, 124, 353, 157, 271, 110, 270, 156, 352, 123, 377, 181, 295, 107, 294, 180, 376, 122, 351, 155, 269, 4, 8), (12, 14, 18, 16), (11, 9, 13, 15), (10, 11, 15, 14), (9, 8, 12, 13), (16, 18, 22, 20), (15, 13, 17, 19), (14, 15, 19, 18), (13, 12, 16, 17), (20, 22, 26, 24), (19, 17, 21, 23), (18, 19, 23, 22), (17, 16, 20, 21), (24, 26, 681, 679), (23, 21, 25, 27), (22, 23, 27, 26), (21, 20, 24, 25), (90, 57, 31, 68), (91, 70, 32, 71), (92, 62, 29, 72), (93, 73, 36, 64), (94, 74, 45, 75), (95, 66, 38, 76), (96, 77, 40, 56), (97, 78, 46, 79), (98, 69, 41, 80), (99, 81, 43, 59), (100, 82, 47, 83), (101, 58, 42, 84), (102, 85, 44, 60), (103, 86, 48, 87), (104, 50, 34, 88), (73, 89, 52, 36), (45, 76, 89, 73), (76, 38, 54, 89), (77, 90, 68, 40), (46, 80, 90, 77), (80, 41, 57, 90), (81, 91, 71, 43), (47, 84, 91, 81), (84, 42, 70, 91), (85, 92, 72, 44), (48, 88, 92, 85), (88, 34, 62, 92), (57, 93, 64, 31), (41, 75, 93, 57), (75, 45, 73, 93), (69, 94, 75, 41), (32, 60, 94, 69), (60, 44, 74, 94), (74, 95, 76, 45), (44, 72, 95, 74), (72, 29, 66, 95), (79, 46, 77, 96), (59, 43, 78, 97), (78, 98, 80, 46), (43, 71, 98, 78), (71, 32, 69, 98), (83, 47, 81, 99), (51, 35, 82, 100), (82, 101, 84, 47), (35, 63, 101, 82), (63, 30, 58, 101), (70, 102, 60, 32), (42, 87, 102, 70), (87, 48, 85, 102), (58, 103, 87, 42), (30, 67, 103, 58), (67, 39, 86, 103), (86, 104, 88, 48), (39, 55, 104, 86), (55, 3, 50, 104), (1, 288, 174, 370, 116, 345, 149, 263, 5, 7, 3, 55, 39, 67, 30, 63, 35, 51), (2, 6, 4, 268, 154, 350, 121, 375, 179, 293, 0, 56, 40, 68, 31, 64, 36, 52), (1, 51, 100, 49, 262, 148, 344, 115, 369, 173, 287), (33, 286, 172, 368, 114, 343, 147, 261, 49, 100, 83), (33, 83, 99, 61, 260, 146, 342, 113, 367, 171, 285), (28, 284, 170, 366, 112, 341, 145, 259, 61, 99, 59), (28, 59, 97, 65, 267, 153, 349, 120, 374, 178, 292), (37, 291, 177, 373, 119, 348, 152, 266, 65, 97, 79), (37, 79, 96, 53, 264, 150, 346, 117, 371, 175, 289), (0, 290, 176, 372, 118, 347, 151, 265, 53, 96, 56), (551, 298, 105, 279), (552, 279, 105, 299), (553, 277, 108, 301), (554, 300, 108, 277), (555, 281, 106, 297), (556, 296, 106, 281), (557, 283, 107, 295), (558, 294, 107, 283), (559, 309, 132, 386), (560, 392, 137, 393), (561, 355, 126, 394), (562, 313, 127, 356), (563, 396, 138, 397), (564, 386, 132, 398), (565, 317, 129, 358), (566, 400, 139, 401), (567, 384, 130, 402), (568, 321, 130, 384), (569, 404, 140, 405), (570, 357, 128, 406), (571, 325, 125, 354), (572, 408, 141, 409), (573, 388, 134, 410), (574, 329, 134, 388), (575, 412, 142, 413), (576, 353, 124, 414), (577, 333, 123, 352), (578, 416, 143, 417), (579, 390, 136, 418), (580, 337, 136, 390), (581, 420, 144, 421), (582, 351, 122, 422), (583, 423, 165, 361), (584, 424, 227, 425), (585, 380, 184, 426), (586, 427, 185, 381), (587, 428, 228, 429), (588, 361, 165, 430), (589, 431, 187, 383), (590, 432, 229, 433), (591, 359, 163, 434), (592, 435, 163, 359), (593, 436, 230, 437), (594, 382, 186, 438), (595, 439, 183, 379), (596, 440, 231, 441), (597, 363, 167, 442), (598, 443, 167, 363), (599, 444, 232, 445), (600, 378, 182, 446), (601, 447, 181, 377), (602, 448, 233, 449), (603, 365, 169, 450), (604, 451, 169, 365), (605, 452, 234, 453), (606, 376, 180, 454), (607, 455, 190, 304), (608, 456, 235, 457), (609, 391, 195, 458), (610, 459, 197, 311), (611, 460, 236, 461), (612, 310, 196, 462), (613, 463, 198, 312), (614, 464, 237, 465), (615, 273, 159, 466), (616, 467, 160, 274), (617, 468, 238, 469), (618, 395, 199, 470), (619, 471, 201, 315), (620, 472, 239, 473), (621, 314, 200, 474), (622, 475, 202, 316), (623, 476, 240, 477), (624, 304, 190, 478), (625, 479, 162, 276), (626, 480, 241, 481), (627, 399, 203, 482), (628, 483, 205, 319), (629, 484, 242, 485), (630, 318, 204, 486), (631, 487, 206, 320), (632, 488, 243, 489), (633, 302, 188, 490), (634, 491, 188, 302), (635, 492, 244, 493), (636, 403, 207, 494), (637, 495, 209, 323), (638, 496, 245, 497), (639, 322, 208, 498), (640, 499, 210, 324), (641, 500, 246, 501), (642, 275, 161, 502), (643, 503, 158, 272), (644, 504, 247, 505), (645, 407, 211, 506), (646, 507, 213, 327), (647, 508, 248, 509), (648, 326, 212, 510), (649, 511, 214, 328), (650, 512, 249, 513), (651, 306, 192, 514), (652, 515, 192, 306), (653, 516, 250, 517), (654, 411, 215, 518), (655, 519, 217, 331), (656, 520, 251, 521), (657, 330, 216, 522), (658, 523, 218, 332), (659, 524, 252, 525), (660, 271, 157, 526), (661, 527, 156, 270), (662, 528, 253, 529), (663, 415, 219, 530), (664, 531, 221, 335), (665, 532, 254, 533), (666, 334, 220, 534), (667, 535, 222, 336), (668, 536, 255, 537), (669, 308, 194, 538), (670, 539, 194, 308), (671, 540, 256, 541), (672, 419, 223, 542), (673, 543, 225, 339), (674, 544, 257, 545), (675, 338, 224, 546), (676, 547, 226, 340), (677, 548, 258, 549), (678, 269, 155, 550), (423, 551, 279, 165), (227, 426, 551, 423), (426, 184, 298, 551), (427, 552, 299, 185), (228, 430, 552, 427), (430, 165, 279, 552), (431, 553, 301, 187), (229, 434, 553, 431), (434, 163, 277, 553), (435, 554, 277, 163), (230, 438, 554, 435), (438, 186, 300, 554), (439, 555, 297, 183), (231, 442, 555, 439), (442, 167, 281, 555), (443, 556, 281, 167), (232, 446, 556, 443), (446, 182, 296, 556), (447, 557, 295, 181), (233, 450, 557, 447), (450, 169, 283, 557), (451, 558, 283, 169), (234, 454, 558, 451), (454, 180, 294, 558), (455, 559, 386, 190), (235, 458, 559, 455), (458, 195, 309, 559), (459, 560, 393, 197), (236, 462, 560, 459), (462, 196, 392, 560), (463, 561, 394, 198), (237, 466, 561, 463), (466, 159, 355, 561), (467, 562, 356, 160), (238, 470, 562, 467), (470, 199, 313, 562), (471, 563, 397, 201), (239, 474, 563, 471), (474, 200, 396, 563), (475, 564, 398, 202), (240, 478, 564, 475), (478, 190, 386, 564), (479, 565, 358, 162), (241, 482, 565, 479), (482, 203, 317, 565), (483, 566, 401, 205), (242, 486, 566, 483), (486, 204, 400, 566), (487, 567, 402, 206), (243, 490, 567, 487), (490, 188, 384, 567), (491, 568, 384, 188), (244, 494, 568, 491), (494, 207, 321, 568), (495, 569, 405, 209), (245, 498, 569, 495), (498, 208, 404, 569), (499, 570, 406, 210), (246, 502, 570, 499), (502, 161, 357, 570), (503, 571, 354, 158), (247, 506, 571, 503), (506, 211, 325, 571), (507, 572, 409, 213), (248, 510, 572, 507), (510, 212, 408, 572), (511, 573, 410, 214), (249, 514, 573, 511), (514, 192, 388, 573), (515, 574, 388, 192), (250, 518, 574, 515), (518, 215, 329, 574), (519, 575, 413, 217), (251, 522, 575, 519), (522, 216, 412, 575), (523, 576, 414, 218), (252, 526, 576, 523), (526, 157, 353, 576), (527, 577, 352, 156), (253, 530, 577, 527), (530, 219, 333, 577), (531, 578, 417, 221), (254, 534, 578, 531), (534, 220, 416, 578), (535, 579, 418, 222), (255, 538, 579, 535), (538, 194, 390, 579), (539, 580, 390, 194), (256, 542, 580, 539), (542, 223, 337, 580), (543, 581, 421, 225), (257, 546, 581, 543), (546, 224, 420, 581), (547, 582, 422, 226), (258, 550, 582, 547), (550, 155, 351, 582), (309, 583, 361, 132), (195, 425, 583, 309), (425, 227, 423, 583), (391, 584, 425, 195), (137, 312, 584, 391), (312, 198, 424, 584), (424, 585, 426, 227), (198, 394, 585, 424), (394, 126, 380, 585), (313, 586, 381, 127), (199, 429, 586, 313), (429, 228, 427, 586), (395, 587, 429, 199), (138, 316, 587, 395), (316, 202, 428, 587), (428, 588, 430, 228), (202, 398, 588, 428), (398, 132, 361, 588), (317, 589, 383, 129), (203, 433, 589, 317), (433, 229, 431, 589), (399, 590, 433, 203), (139, 320, 590, 399), (320, 206, 432, 590), (432, 591, 434, 229), (206, 402, 591, 432), (402, 130, 359, 591), (321, 592, 359, 130), (207, 437, 592, 321), (437, 230, 435, 592), (403, 593, 437, 207), (140, 324, 593, 403), (324, 210, 436, 593), (436, 594, 438, 230), (210, 406, 594, 436), (406, 128, 382, 594), (325, 595, 379, 125), (211, 441, 595, 325), (441, 231, 439, 595), (407, 596, 441, 211), (141, 328, 596, 407), (328, 214, 440, 596), (440, 597, 442, 231), (214, 410, 597, 440), (410, 134, 363, 597), (329, 598, 363, 134), (215, 445, 598, 329), (445, 232, 443, 598), (411, 599, 445, 215), (142, 332, 599, 411), (332, 218, 444, 599), (444, 600, 446, 232), (218, 414, 600, 444), (414, 124, 378, 600), (333, 601, 377, 123), (219, 449, 601, 333), (449, 233, 447, 601), (415, 602, 449, 219), (143, 336, 602, 415), (336, 222, 448, 602), (448, 603, 450, 233), (222, 418, 603, 448), (418, 136, 365, 603), (337, 604, 365, 136), (223, 453, 604, 337), (453, 234, 451, 604), (419, 605, 453, 223), (144, 340, 605, 419), (340, 226, 452, 605), (452, 606, 454, 234), (226, 422, 606, 452), (422, 122, 376, 606), (259, 607, 304, 61), (145, 457, 607, 259), (457, 235, 455, 607), (341, 608, 457, 145), (112, 311, 608, 341), (311, 197, 456, 608), (456, 609, 458, 235), (197, 393, 609, 456), (393, 137, 391, 609), (366, 610, 311, 112), (170, 461, 610, 366), (461, 236, 459, 610), (284, 611, 461, 170), (28, 305, 611, 284), (305, 191, 460, 611), (460, 612, 462, 236), (191, 387, 612, 460), (387, 133, 310, 612), (392, 613, 312, 137), (196, 465, 613, 392), (465, 237, 463, 613), (310, 614, 465, 196), (133, 362, 614, 310), (362, 166, 464, 614), (464, 615, 466, 237), (166, 280, 615, 464), (280, 111, 273, 615), (278, 616, 274, 109), (164, 469, 616, 278), (469, 238, 467, 616), (360, 617, 469, 164), (131, 315, 617, 360), (315, 201, 468, 617), (468, 618, 470, 238), (201, 397, 618, 468), (397, 138, 395, 618), (385, 619, 315, 131), (189, 473, 619, 385), (473, 239, 471, 619), (303, 620, 473, 189), (33, 285, 620, 303), (285, 171, 472, 620), (472, 621, 474, 239), (171, 367, 621, 472), (367, 113, 314, 621), (396, 622, 316, 138), (200, 477, 622, 396), (477, 240, 475, 622), (314, 623, 477, 200), (113, 342, 623, 314), (342, 146, 476, 623), (476, 624, 478, 240), (146, 260, 624, 476), (260, 61, 304, 624), (263, 625, 276, 5), (149, 481, 625, 263), (481, 241, 479, 625), (345, 626, 481, 149), (116, 319, 626, 345), (319, 205, 480, 626), (480, 627, 482, 241), (205, 401, 627, 480), (401, 139, 399, 627), (370, 628, 319, 116), (174, 485, 628, 370), (485, 242, 483, 628), (288, 629, 485, 174), (1, 287, 629, 288), (287, 173, 484, 629), (484, 630, 486, 242), (173, 369, 630, 484), (369, 115, 318, 630), (400, 631, 320, 139), (204, 489, 631, 400), (489, 243, 487, 631), (318, 632, 489, 204), (115, 344, 632, 318), (344, 148, 488, 632), (488, 633, 490, 243), (148, 262, 633, 488), (262, 49, 302, 633), (261, 634, 302, 49), (147, 493, 634, 261), (493, 244, 491, 634), (343, 635, 493, 147), (114, 323, 635, 343), (323, 209, 492, 635), (492, 636, 494, 244), (209, 405, 636, 492), (405, 140, 403, 636), (368, 637, 323, 114), (172, 497, 637, 368), (497, 245, 495, 637), (286, 638, 497, 172), (33, 303, 638, 286), (303, 189, 496, 638), (496, 639, 498, 245), (189, 385, 639, 496), (385, 131, 322, 639), (404, 640, 324, 140), (208, 501, 640, 404), (501, 246, 499, 640), (322, 641, 501, 208), (131, 360, 641, 322), (360, 164, 500, 641), (500, 642, 502, 246), (164, 278, 642, 500), (278, 109, 275, 642), (280, 643, 272, 111), (166, 505, 643, 280), (505, 247, 503, 643), (362, 644, 505, 166), (133, 327, 644, 362), (327, 213, 504, 644), (504, 645, 506, 247), (213, 409, 645, 504), (409, 141, 407, 645), (387, 646, 327, 133), (191, 509, 646, 387), (509, 248, 507, 646), (305, 647, 509, 191), (28, 292, 647, 305), (292, 178, 508, 647), (508, 648, 510, 248), (178, 374, 648, 508), (374, 120, 326, 648), (408, 649, 328, 141), (212, 513, 649, 408), (513, 249, 511, 649), (326, 650, 513, 212), (120, 349, 650, 326), (349, 153, 512, 650), (512, 651, 514, 249), (153, 267, 651, 512), (267, 65, 306, 651), (266, 652, 306, 65), (152, 517, 652, 266), (517, 250, 515, 652), (348, 653, 517, 152), (119, 331, 653, 348), (331, 217, 516, 653), (516, 654, 518, 250), (217, 413, 654, 516), (413, 142, 411, 654), (373, 655, 331, 119), (177, 521, 655, 373), (521, 251, 519, 655), (291, 656, 521, 177), (37, 307, 656, 291), (307, 193, 520, 656), (520, 657, 522, 251), (193, 389, 657, 520), (389, 135, 330, 657), (412, 658, 332, 142), (216, 525, 658, 412), (525, 252, 523, 658), (330, 659, 525, 216), (135, 364, 659, 330), (364, 168, 524, 659), (524, 660, 526, 252), (168, 282, 660, 524), (282, 110, 271, 660), (282, 661, 270, 110), (168, 529, 661, 282), (529, 253, 527, 661), (364, 662, 529, 168), (135, 335, 662, 364), (335, 221, 528, 662), (528, 663, 530, 253), (221, 417, 663, 528), (417, 143, 415, 663), (389, 664, 335, 135), (193, 533, 664, 389), (533, 254, 531, 664), (307, 665, 533, 193), (37, 289, 665, 307), (289, 175, 532, 665), (532, 666, 534, 254), (175, 371, 666, 532), (371, 117, 334, 666), (416, 667, 336, 143), (220, 537, 667, 416), (537, 255, 535, 667), (334, 668, 537, 220), (117, 346, 668, 334), (346, 150, 536, 668), (536, 669, 538, 255), (150, 264, 669, 536), (264, 53, 308, 669), (265, 670, 308, 53), (151, 541, 670, 265), (541, 256, 539, 670), (347, 671, 541, 151), (118, 339, 671, 347), (339, 225, 540, 671), (540, 672, 542, 256), (225, 421, 672, 540), (421, 144, 419, 672), (372, 673, 339, 118), (176, 545, 673, 372), (545, 257, 543, 673), (290, 674, 545, 176), (0, 293, 674, 290), (293, 179, 544, 674), (544, 675, 546, 257), (179, 375, 675, 544), (375, 121, 338, 675), (420, 676, 340, 144), (224, 549, 676, 420), (549, 258, 547, 676), (338, 677, 549, 224), (121, 350, 677, 338), (350, 154, 548, 677), (548, 678, 550, 258), (154, 268, 678, 548), (268, 4, 269, 678), (679, 681, 685, 683), (27, 25, 680, 682), (26, 27, 682, 681), (25, 24, 679, 680), (683, 685, 689, 687), (682, 680, 684, 686), (681, 682, 686, 685), (680, 679, 683, 684), (687, 689, 693, 691), (686, 684, 688, 690), (685, 686, 690, 689), (684, 683, 687, 688), (691, 693, 697, 695), (690, 688, 692, 694), (689, 690, 694, 693), (688, 687, 691, 692), (695, 697, 701, 699), (694, 692, 696, 698), (693, 694, 698, 697), (692, 691, 695, 696), (699, 701, 705, 703), (698, 696, 700, 702), (697, 698, 702, 701), (696, 695, 699, 700), (703, 705, 709, 707), (702, 700, 704, 706), (701, 702, 706, 705), (700, 699, 703, 704), (707, 709, 713, 711), (706, 704, 708, 710), (705, 706, 710, 709), (704, 703, 707, 708), (712, 711, 713, 714), (710, 708, 712, 714), (709, 710, 714, 713), (708, 707, 711, 712)])
me_plane.use_remesh_preserve_volume = False
me_plane.use_remesh_preserve_attributes = False
me_plane.use_mirror_vertex_groups = False
me_plane.update()
me_plane_001 = bpy.data.meshes.new('Plane.001')
me_plane_001.from_pydata([(1.0, -0.9262, 0.07026), (0.9297, -0.9966, 0.07017), (0.9297, -0.9297, 0.0), (-0.9297, -0.9297, 0.0), (-0.9297, -0.9966, 0.07017), (-1.0, -0.9262, 0.07026), (0.9297, 0.9297, 0.0), (0.9297, 1.003, 0.07017), (1.0, 0.9331, 0.07026), (-1.0, 0.9331, 0.07026), (-0.9297, 1.003, 0.07017), (-0.9297, 0.9297, 0.0), (1.0, -0.9034, 0.5352), (0.9297, -0.9624, 0.6118), (0.9297, -0.9768, 0.4722), (-0.9297, -0.9768, 0.4722), (-0.9297, -0.9624, 0.6118), (-1.0, -0.9034, 0.5352), (0.9297, 1.023, 0.4722), (0.9297, 1.038, 0.6118), (1.0, 0.9567, 0.5496), (-1.0, 0.9567, 0.5496), (-0.9297, 1.038, 0.6118), (-0.9297, 1.023, 0.4722), (1.0, -0.7403, 1.568), (0.9297, -0.7894, 1.651), (0.9297, -0.8199, 1.514), (-0.9297, -0.8199, 1.514), (-0.9297, -0.7894, 1.651), (-1.0, -0.7403, 1.568), (0.9297, 1.18, 1.514), (0.9297, 1.211, 1.651), (1.0, 1.122, 1.599), (-1.0, 1.122, 1.599), (-0.9297, 1.211, 1.651), (-0.9297, 1.18, 1.514), (1.0, -0.5317, 2.286), (0.9297, -0.5773, 2.374), (0.9297, -0.6185, 2.239), (-0.9297, -0.6185, 2.239), (-0.9297, -0.5773, 2.374), (-1.0, -0.5317, 2.286), (0.9297, 1.381, 2.239), (0.9297, 1.433, 2.369), (1.0, 1.335, 2.333), (-1.0, 1.335, 2.333), (-0.9297, 1.433, 2.369), (-0.9297, 1.381, 2.239), (1.0, -0.2818, 3.06), (0.9297, -0.3159, 3.149), (0.9297, -0.3686, 3.019), (-0.9297, -0.3686, 3.019), (-0.9297, -0.3159, 3.149), (-1.0, -0.2818, 3.06), (0.9297, 1.705, 2.903), (0.9297, 1.777, 3.023), (1.0, 1.676, 3.001), (-1.0, 1.676, 3.001), (-0.9297, 1.777, 3.023), (-0.9297, 1.705, 2.903), (1.0, 0.08881, 3.808), (0.9297, 0.06623, 3.902), (0.9297, -0.00344, 3.78), (-0.9297, -0.00344, 3.78), (-0.9297, 0.06623, 3.902), (-1.0, 0.08881, 3.808), (0.9297, 2.145, 3.559), (0.9297, 2.234, 3.666), (1.0, 2.131, 3.661), (-1.0, 2.131, 3.661), (-0.9297, 2.234, 3.666), (-0.9297, 2.145, 3.559), (1.0, 0.5111, 4.453), (0.9297, 0.4959, 4.549), (0.9297, 0.4151, 4.434), (-0.9297, 0.4151, 4.434), (-0.9297, 0.4959, 4.549), (-1.0, 0.5111, 4.453), (0.9297, 2.651, 4.088), (0.9297, 2.757, 4.179), (1.0, 2.654, 4.192), (-1.0, 2.654, 4.192), (-0.9297, 2.757, 4.179), (-0.9297, 2.651, 4.088), (1.0, 0.9926, 5.092), (0.9297, 0.9883, 5.188), (0.9297, 0.8969, 5.082), (-0.9297, 0.8969, 5.082), (-0.9297, 0.9883, 5.188), (-1.0, 0.9926, 5.092), (0.9297, 2.974, 4.333), (0.9297, 3.091, 4.411), (1.0, 2.992, 4.432), (-1.0, 2.992, 4.432), (-0.9297, 3.091, 4.411), (-0.9297, 2.974, 4.333), (1.0, 1.296, 5.402), (0.9297, 1.308, 5.496), (0.9297, 1.201, 5.406), (-0.9297, 1.201, 5.406), (-0.9297, 1.308, 5.496), (-1.0, 1.296, 5.402), (0.9297, 3.061, 4.392), (0.9297, 3.178, 4.469), (1.0, 3.082, 4.488), (-1.0, 3.082, 4.488), (-0.9297, 3.178, 4.469), (-0.9297, 3.061, 4.392), (1.0, 2.192, 6.024), (0.9297, 2.25, 6.064), (0.9297, 2.152, 6.082), (-0.9297, 2.152, 6.082), (-0.9297, 2.25, 6.064), (-1.0, 2.192, 6.024), (0.9297, 3.241, 4.513), (0.9297, 3.259, 4.611), (1.0, 3.201, 4.571), (-1.0, 3.201, 4.571), (-0.9297, 3.259, 4.611), (-0.9297, 3.241, 4.513)], [], [(0, 8, 20, 12), (16, 13, 26, 27), (4, 1, 14, 15), (7, 10, 23, 18), (12, 20, 32, 24), (9, 5, 17, 21), (28, 25, 38, 39), (19, 22, 35, 30), (24, 32, 44, 36), (21, 17, 29, 33), (40, 37, 50, 51), (31, 34, 47, 42), (36, 44, 56, 48), (33, 29, 41, 45), (52, 49, 62, 63), (43, 46, 59, 54), (48, 56, 68, 60), (45, 41, 53, 57), (64, 61, 74, 75), (55, 58, 71, 66), (60, 68, 80, 72), (57, 53, 65, 69), (76, 73, 86, 87), (67, 70, 83, 78), (72, 80, 92, 84), (69, 65, 77, 81), (88, 85, 98, 99), (79, 82, 95, 90), (84, 92, 104, 96), (81, 77, 89, 93), (91, 94, 107, 102), (104, 116, 108, 96), (93, 89, 101, 105), (105, 101, 113, 117), (112, 109, 115, 118), (103, 106, 119, 114), (100, 97, 110, 111), (0, 1, 2), (3, 4, 5), (6, 7, 8), (9, 10, 11), (12, 13, 14), (15, 16, 17), (18, 19, 20), (21, 22, 23), (24, 25, 26), (27, 28, 29), (30, 31, 32), (33, 34, 35), (36, 37, 38), (39, 40, 41), (42, 43, 44), (45, 46, 47), (48, 49, 50), (51, 52, 53), (54, 55, 56), (57, 58, 59), (60, 61, 62), (63, 64, 65), (66, 67, 68), (69, 70, 71), (72, 73, 74), (75, 76, 77), (78, 79, 80), (81, 82, 83), (84, 85, 86), (87, 88, 89), (90, 91, 92), (93, 94, 95), (96, 97, 98), (99, 100, 101), (102, 103, 104), (105, 106, 107), (108, 109, 110), (111, 112, 113), (114, 115, 116), (117, 118, 119), (1, 4, 3, 2), (6, 11, 10, 7), (11, 3, 5, 9), (2, 6, 8, 0), (13, 16, 15, 14), (18, 23, 22, 19), (14, 1, 0, 12), (7, 18, 20, 8), (23, 10, 9, 21), (4, 15, 17, 5), (25, 28, 27, 26), (30, 35, 34, 31), (26, 13, 12, 24), (19, 30, 32, 20), (35, 22, 21, 33), (16, 27, 29, 17), (37, 40, 39, 38), (42, 47, 46, 43), (38, 25, 24, 36), (31, 42, 44, 32), (47, 34, 33, 45), (28, 39, 41, 29), (49, 52, 51, 50), (54, 59, 58, 55), (50, 37, 36, 48), (43, 54, 56, 44), (59, 46, 45, 57), (40, 51, 53, 41), (61, 64, 63, 62), (66, 71, 70, 67), (62, 49, 48, 60), (55, 66, 68, 56), (71, 58, 57, 69), (52, 63, 65, 53), (73, 76, 75, 74), (78, 83, 82, 79), (74, 61, 60, 72), (67, 78, 80, 68), (83, 70, 69, 81), (64, 75, 77, 65), (85, 88, 87, 86), (90, 95, 94, 91), (86, 73, 72, 84), (79, 90, 92, 80), (95, 82, 81, 93), (76, 87, 89, 77), (97, 100, 99, 98), (102, 107, 106, 103), (98, 85, 84, 96), (91, 102, 104, 92), (107, 94, 93, 105), (88, 99, 101, 89), (109, 112, 111, 110), (113, 101, 100, 111), (96, 108, 110, 97), (114, 119, 118, 115), (116, 104, 103, 114), (105, 117, 119, 106), (108, 116, 115, 109), (112, 118, 117, 113), (3, 11, 6, 2)])
me_plane_001.use_remesh_preserve_volume = False
me_plane_001.use_remesh_preserve_attributes = False
me_plane_001.use_mirror_vertex_groups = False
me_plane_001.update()

# ---- objects
ob_plane = bpy.data.objects.new('Plane', me_plane_002)
ob_grip = bpy.data.objects.new('Grip', me_plane)
ob_magazine = bpy.data.objects.new('Magazine', me_plane_001)
ob_lamp = bpy.data.objects.new('Lamp', light_lamp)
ob_camera = bpy.data.objects.new('Camera', cam_camera)

# ---- transforms, parenting, visibility, modifiers, constraints
ob_plane.location = (0.0, -2.348, 0.3642)
ob_plane.scale = (-0.1649, -0.2589, -0.2589)
ob_plane.lineart.crease_threshold = 0.0
ob_grip.location = (0.0, -2.612, -0.5415)
ob_grip.rotation_euler = (-0.3507, -7.629e-17, 1.352e-17)
ob_grip.scale = (-0.1487, -0.1487, -0.1487)
ob_grip.lineart.crease_threshold = 0.0
ob_magazine.location = (0.0, -0.2532, -0.9832)
ob_magazine.rotation_euler = (0.9642, -0.0, 0.0)
ob_magazine.scale = (0.1816, 0.3069, 0.3069)
ob_magazine.lineart.crease_threshold = 0.0
ob_lamp.location = (5.443, 0.6472, 0.8681)
ob_lamp.rotation_euler = (0.6503, 0.05522, 1.866)
ob_lamp.lock_rotations_4d = False
ob_lamp.empty_display_type = 'ARROWS'
ob_lamp.color = (0.0, 0.0, 0.0, 0.0)
ob_lamp.lineart.crease_threshold = 0.0
ob_camera.location = (4.404, -1.609, -0.2154)
ob_camera.rotation_euler = (1.571, -0.0, 1.571)
ob_camera.lock_rotations_4d = False
ob_camera.empty_display_type = 'ARROWS'
ob_camera.color = (0.0, 0.0, 0.0, 0.0)
ob_camera.display_type = 'WIRE'
ob_camera.lineart.crease_threshold = 0.0

# ---- collection membership
col_collection_1.objects.link(ob_plane)
col_collection_1.objects.link(ob_grip)
col_collection_1.objects.link(ob_magazine)
col_collection_1.objects.link(ob_lamp)
col_collection_1.objects.link(ob_camera)

# ---- scene / render settings (as saved in the file)
scene.camera = ob_camera
scene.frame_start = 1; scene.frame_end = 250; scene.frame_set(1)
scene.render.engine = 'BLENDER_EEVEE_NEXT'
scene.render.image_settings.compression = 90
scene.render.resolution_percentage = 50
scene.render.dither_intensity = 0.0
scene.cycles.use_denoising = False
scene.cycles.samples = 10
scene.cycles.sampling_pattern = 'TABULATED_SOBOL'
scene.cycles.light_sampling_threshold = 0.0
scene.cycles.use_adaptive_sampling = False
scene.cycles.use_light_tree = False
scene.cycles.blur_glossy = 0.0
scene.cycles.volume_bounces = 1
scene.cycles.pixel_filter_type = 'GAUSSIAN'
scene.cycles.sample_clamp_indirect = 0.0
scene.view_settings.view_transform = 'Standard'
bpy.context.view_layer.update()
